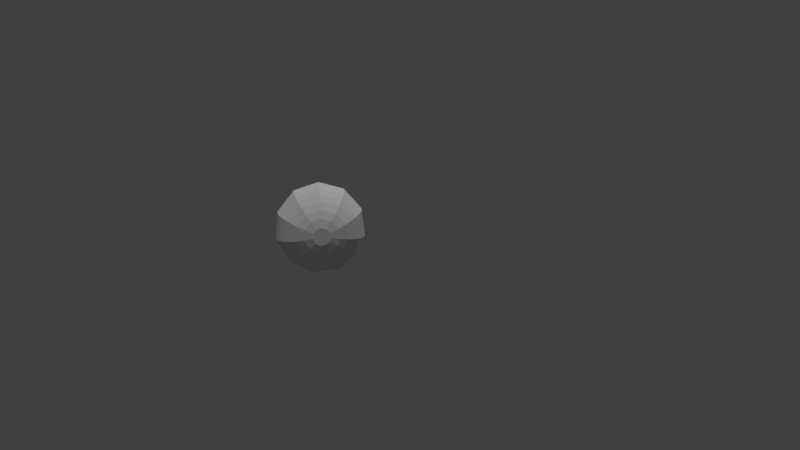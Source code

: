 # Source: Ball.blend  (saved by Blender 2.78.0; exported with 4.5.12 LTS)
import bpy
from mathutils import Matrix  # noqa: F401  (used for matrix-valued properties, if any)

bpy.ops.wm.read_factory_settings(use_empty=True)
scene = bpy.context.scene
scene.name = 'Scene'

# ---- collections
col_collection_1 = bpy.data.collections.new('Collection 1'); scene.collection.children.link(col_collection_1)

# ---- materials (node trees are filled in below, after node groups)
mat_beach_ball = bpy.data.materials.new('Beach ball')
mat_beach_ball.alpha_threshold = 0.0
mat_beach_ball.use_transparent_shadow = False
mat_beach_ball.roughness = 0.5
mat_beach_ball.line_color = (0.0, 0.0, 0.0, 1.0)

# ---- material node trees

# ---- world
world_world = bpy.data.worlds.new('World'); scene.world = world_world
world_world.color = (0.05088, 0.05088, 0.05088)
world_world.use_sun_shadow = False
world_world.sun_shadow_jitter_overblur = 0.0
world_world.cycles.sampling_method = 'MANUAL'

# ---- cameras
cam_camera = bpy.data.cameras.new('Camera')
cam_camera.clip_end = 100.0
cam_camera.lens = 35.0
cam_camera.sensor_width = 32.0
cam_camera.sensor_height = 18.0
cam_camera.ortho_scale = 7.314
cam_camera.dof.focus_distance = 0.0
cam_camera.dof.aperture_fstop = 128.0

# ---- lights
light_sun = bpy.data.lights.new('Sun', 'SUN')
light_sun.transmission_factor = 0.0
light_sun.angle = 0.1993
light_sun.energy = 1.0
light_sun.shadow_buffer_clip_start = 0.5
light_sun.shadow_soft_size = 0.1
light_sun.shadow_cascade_max_distance = 1000.0
light_lamp = bpy.data.lights.new('Lamp', 'POINT')
light_lamp.transmission_factor = 0.0
light_lamp.cutoff_distance = 30.0
light_lamp.energy = 100.0
light_lamp.shadow_buffer_clip_start = 1.001
light_lamp.shadow_soft_size = 0.1
light_lamp.shadow_maximum_resolution = 0.006
light_lamp.use_absolute_resolution = True

# ---- meshes
me_sphere_002 = bpy.data.meshes.new('Sphere.002')
me_sphere_002.from_pydata([(-0.1802, 0.07466, 0.9808), (-0.3536, 0.1464, 0.9239), (-0.5133, 0.2126, 0.8315), (-0.6533, 0.2706, 0.7071), (-0.7682, 0.3182, 0.5556), (-0.8536, 0.3536, 0.3827), (-0.9061, 0.3753, 0.1951), (-0.9239, 0.3827, 7.55e-08), (-0.9061, 0.3753, -0.1951), (-0.8536, 0.3536, -0.3827), (-0.7682, 0.3182, -0.5556), (-0.6533, 0.2706, -0.7071), (-0.5133, 0.2126, -0.8315), (-0.3536, 0.1464, -0.9239), (-0.1802, 0.07466, -0.9808), (-0.1084, 0.1622, 0.9808), (-0.2126, 0.3182, 0.9239), (-0.3087, 0.4619, 0.8315), (-0.3928, 0.5879, 0.7071), (-0.4619, 0.6913, 0.5556), (-0.5133, 0.7682, 0.3827), (-0.5449, 0.8155, 0.1951), (-0.5556, 0.8315, 7.55e-08), (-0.5449, 0.8155, -0.1951), (-0.5133, 0.7682, -0.3827), (-0.4619, 0.6913, -0.5556), (-0.3928, 0.5879, -0.7071), (-0.3087, 0.4619, -0.8315), (-0.2126, 0.3182, -0.9239), (-0.1084, 0.1622, -0.9808), (3.266e-07, 0.1951, 0.9808), (3.192e-07, 0.3827, 0.9239), (3.117e-07, 0.5556, 0.8315), (3.192e-07, 0.7071, 0.7071), (3.341e-07, 0.8315, 0.5556), (2.745e-07, 0.9239, 0.3827), (3.937e-07, 0.9808, 0.1951), (3.788e-07, 1.0, 7.55e-08), (3.937e-07, 0.9808, -0.1951), (2.298e-07, 0.9239, -0.3827), (3.341e-07, 0.8315, -0.5556), (3.192e-07, 0.7071, -0.7071), (3.415e-07, 0.5556, -0.8315), (3.043e-07, 0.3827, -0.9239), (3.08e-07, 0.1951, -0.9808), (0.1084, 0.1622, 0.9808), (0.2126, 0.3182, 0.9239), (0.3087, 0.4619, 0.8315), (0.3928, 0.5879, 0.7071), (0.4619, 0.6913, 0.5556), (0.5133, 0.7682, 0.3827), (0.5449, 0.8155, 0.1951), (0.5556, 0.8315, 7.55e-08), (0.5449, 0.8155, -0.1951), (0.5133, 0.7682, -0.3827), (0.4619, 0.6913, -0.5556), (0.3928, 0.5879, -0.7071), (0.3087, 0.4619, -0.8315), (0.2126, 0.3182, -0.9239), (0.1084, 0.1622, -0.9808), (0.1802, 0.07466, 0.9808), (0.3536, 0.1464, 0.9239), (0.5133, 0.2126, 0.8315), (0.6533, 0.2706, 0.7071), (0.7682, 0.3182, 0.5556), (0.8536, 0.3536, 0.3827), (0.9061, 0.3753, 0.1951), (0.9239, 0.3827, 7.55e-08), (0.9061, 0.3753, -0.1951), (0.8536, 0.3536, -0.3827), (0.7682, 0.3182, -0.5556), (0.6533, 0.2706, -0.7071), (0.5133, 0.2126, -0.8315), (0.3536, 0.1464, -0.9239), (0.1802, 0.07466, -0.9808), (0.1913, -0.03806, 0.9808), (0.3753, -0.07466, 0.9239), (0.5449, -0.1084, 0.8315), (0.6935, -0.1379, 0.7071), (0.8155, -0.1622, 0.5556), (0.9061, -0.1802, 0.3827), (0.9619, -0.1913, 0.1951), (0.9808, -0.1951, 7.55e-08), (0.9619, -0.1913, -0.1951), (0.9061, -0.1802, -0.3827), (0.8155, -0.1622, -0.5556), (0.6935, -0.1379, -0.7071), (0.5449, -0.1084, -0.8315), (0.3753, -0.07466, -0.9239), (0.1913, -0.03806, -0.9808), (0.138, -0.1379, 0.9808), (0.2706, -0.2706, 0.9239), (0.3928, -0.3928, 0.8315), (0.5, -0.5, 0.7071), (0.5879, -0.5879, 0.5556), (0.6533, -0.6533, 0.3827), (0.6935, -0.6935, 0.1951), (0.7071, -0.7071, 7.55e-08), (0.6935, -0.6935, -0.1951), (0.6533, -0.6533, -0.3827), (0.5879, -0.5879, -0.5556), (0.5, -0.5, -0.7071), (0.3928, -0.3928, -0.8315), (0.2706, -0.2706, -0.9239), (0.1379, -0.1379, -0.9808), (0.03806, -0.1913, 0.9808), (0.07466, -0.3753, 0.9239), (0.1084, -0.5449, 0.8315), (0.1379, -0.6935, 0.7071), (0.1622, -0.8155, 0.5556), (0.1802, -0.9061, 0.3827), (0.1913, -0.9619, 0.1951), (0.1951, -0.9808, 7.55e-08), (0.1913, -0.9619, -0.1951), (0.1802, -0.9061, -0.3827), (0.1622, -0.8155, -0.5556), (0.1379, -0.6935, -0.7071), (0.1084, -0.5449, -0.8315), (0.07466, -0.3753, -0.9239), (0.03806, -0.1913, -0.9808), (-0.07466, -0.1802, 0.9808), (-0.1464, -0.3536, 0.9239), (-0.2126, -0.5133, 0.8315), (-0.2706, -0.6533, 0.7071), (-0.3182, -0.7682, 0.5556), (-0.3536, -0.8536, 0.3827), (-0.3753, -0.9061, 0.1951), (-0.3827, -0.9239, 7.55e-08), (-0.3753, -0.9061, -0.1951), (-0.3536, -0.8536, -0.3827), (-0.3182, -0.7682, -0.5556), (-0.2706, -0.6533, -0.7071), (-0.2126, -0.5133, -0.8315), (-0.1464, -0.3536, -0.9239), (-0.07466, -0.1802, -0.9808), (-0.1379, -0.1379, 0.9808), (-0.2706, -0.2706, 0.9239), (-0.3928, -0.3928, 0.8315), (-0.5, -0.5, 0.7071), (-0.5879, -0.5879, 0.5556), (-0.6533, -0.6533, 0.3827), (-0.6935, -0.6935, 0.1951), (-0.7071, -0.7071, 7.55e-08), (-0.6935, -0.6935, -0.1951), (-0.6533, -0.6533, -0.3827), (-0.5879, -0.5879, -0.5556), (-0.5, -0.5, -0.7071), (-0.3928, -0.3928, -0.8315), (-0.2706, -0.2706, -0.9239), (-0.1379, -0.1379, -0.9808), (-0.1913, -0.03806, 0.9808), (-0.3753, -0.07466, 0.9239), (-0.5449, -0.1084, 0.8315), (-0.6935, -0.1379, 0.7071), (-0.8155, -0.1622, 0.5556), (-0.9061, -0.1802, 0.3827), (-0.9619, -0.1913, 0.1951), (-0.9808, -0.1951, 7.55e-08), (-0.9619, -0.1913, -0.1951), (-0.9061, -0.1802, -0.3827), (-0.8155, -0.1622, -0.5556), (-0.6935, -0.1379, -0.7071), (-0.5449, -0.1084, -0.8315), (-0.3753, -0.07466, -0.9239), (-0.1913, -0.03806, -0.9808)], [], [(151, 150, 0, 1), (160, 159, 9, 10), (153, 152, 2, 3), (161, 160, 10, 11), (154, 153, 3, 4), (162, 161, 11, 12), (155, 154, 4, 5), (163, 162, 12, 13), (156, 155, 5, 6), (164, 163, 13, 14), (157, 156, 6, 7), (158, 157, 7, 8), (159, 158, 8, 9), (152, 151, 1, 2), (0, 15, 16, 1), (6, 21, 22, 7), (7, 22, 23, 8), (8, 23, 24, 9), (1, 16, 17, 2), (9, 24, 25, 10), (2, 17, 18, 3), (10, 25, 26, 11), (3, 18, 19, 4), (11, 26, 27, 12), (4, 19, 20, 5), (12, 27, 28, 13), (5, 20, 21, 6), (13, 28, 29, 14), (15, 30, 31, 16), (18, 33, 34, 19), (26, 41, 42, 27), (19, 34, 35, 20), (27, 42, 43, 28), (20, 35, 36, 21), (28, 43, 44, 29), (21, 36, 37, 22), (120, 135, 136, 121), (22, 37, 38, 23), (23, 38, 39, 24), (16, 31, 32, 17), (24, 39, 40, 25), (17, 32, 33, 18), (25, 40, 41, 26), (30, 45, 46, 31), (38, 53, 54, 39), (31, 46, 47, 32), (39, 54, 55, 40), (32, 47, 48, 33), (40, 55, 56, 41), (33, 48, 49, 34), (41, 56, 57, 42), (34, 49, 50, 35), (42, 57, 58, 43), (35, 50, 51, 36), (43, 58, 59, 44), (36, 51, 52, 37), (37, 52, 53, 38), (45, 60, 61, 46), (50, 65, 66, 51), (58, 73, 74, 59), (51, 66, 67, 52), (52, 67, 68, 53), (53, 68, 69, 54), (46, 61, 62, 47), (54, 69, 70, 55), (47, 62, 63, 48), (55, 70, 71, 56), (48, 63, 64, 49), (56, 71, 72, 57), (49, 64, 65, 50), (57, 72, 73, 58), (63, 78, 79, 64), (64, 79, 80, 65), (75, 90, 91, 76), (68, 83, 84, 69), (62, 77, 78, 63), (79, 94, 95, 80), (70, 85, 86, 71), (71, 86, 87, 72), (72, 87, 88, 73), (65, 80, 81, 66), (73, 88, 89, 74), (66, 81, 82, 67), (90, 105, 106, 91), (67, 82, 83, 68), (61, 76, 77, 62), (69, 84, 85, 70), (81, 96, 97, 82), (82, 97, 98, 83), (83, 98, 99, 84), (76, 91, 92, 77), (84, 99, 100, 85), (77, 92, 93, 78), (85, 100, 101, 86), (78, 93, 94, 79), (86, 101, 102, 87), (87, 102, 103, 88), (80, 95, 96, 81), (88, 103, 104, 89), (91, 106, 107, 92), (102, 117, 118, 103), (95, 110, 111, 96), (103, 118, 119, 104), (96, 111, 112, 97), (97, 112, 113, 98), (98, 113, 114, 99), (99, 114, 115, 100), (92, 107, 108, 93), (100, 115, 116, 101), (93, 108, 109, 94), (101, 116, 117, 102), (94, 109, 110, 95), (105, 120, 121, 106), (106, 121, 122, 107), (114, 129, 130, 115), (107, 122, 123, 108), (115, 130, 131, 116), (108, 123, 124, 109), (116, 131, 132, 117), (109, 124, 125, 110), (117, 132, 133, 118), (110, 125, 126, 111), (118, 133, 134, 119), (111, 126, 127, 112), (112, 127, 128, 113), (113, 128, 129, 114), (125, 140, 141, 126), (133, 148, 149, 134), (126, 141, 142, 127), (127, 142, 143, 128), (128, 143, 144, 129), (121, 136, 137, 122), (129, 144, 145, 130), (122, 137, 138, 123), (130, 145, 146, 131), (123, 138, 139, 124), (131, 146, 147, 132), (124, 139, 140, 125), (132, 147, 148, 133), (135, 150, 151, 136), (142, 157, 158, 143), (143, 158, 159, 144), (136, 151, 152, 137), (144, 159, 160, 145), (137, 152, 153, 138), (145, 160, 161, 146), (138, 153, 154, 139), (146, 161, 162, 147), (139, 154, 155, 140), (147, 162, 163, 148), (140, 155, 156, 141), (148, 163, 164, 149), (141, 156, 157, 142), (29, 44, 59, 74, 89, 104, 119, 134, 149, 164, 14), (30, 15, 0, 150, 135, 120, 105, 90, 75, 60, 45), (60, 75, 76, 61)])
_uv = me_sphere_002.uv_layers.new(name='UVMap')
_uv.uv.foreach_set('vector', [0.1039, 0.2139, 0.1443, 0.2347, 0.1426, 0.2703, 0.1007, 0.2837, 0.3903, 0.6542, 0.4318, 0.6458, 0.4318, 0.8146, 0.3903, 0.8062, 0.03384, 0.1775, 0.06656, 0.1946, 0.06194, 0.2959, 0.02795, 0.3065, 0.3531, 0.6656, 0.3903, 0.6542, 0.3903, 0.8062, 0.3531, 0.7948, 0.6443, 0.6542, 0.6763, 0.6656, 0.6763, 0.7948, 0.6443, 0.8062, 0.9256, 0.08679, 0.9476, 0.04946, 1.0, 0.1569, 0.9667, 0.1712, 0.6067, 0.6458, 0.6443, 0.6542, 0.6443, 0.8062, 0.6067, 0.8146, 0.9005, 0.1292, 0.9256, 0.08679, 0.9667, 0.1712, 0.9288, 0.1874, 0.565, 0.6406, 0.6067, 0.6458, 0.6067, 0.8146, 0.565, 0.8198, 0.8731, 0.1751, 0.9005, 0.1292, 0.9288, 0.1874, 0.8876, 0.2047, 0.5208, 0.6388, 0.565, 0.6406, 0.565, 0.8198, 0.5208, 0.8216, 0.4758, 0.6406, 0.5208, 0.6388, 0.5208, 0.8216, 0.4758, 0.8198, 0.4318, 0.6458, 0.4758, 0.6406, 0.4758, 0.8198, 0.4318, 0.8146, 0.06656, 0.1946, 0.1039, 0.2139, 0.1007, 0.2837, 0.06194, 0.2959, 0.1426, 0.2703, 0.1557, 0.3011, 0.1263, 0.3442, 0.1007, 0.2837, 0.565, 0.8198, 0.5581, 0.9689, 0.5138, 0.9736, 0.5208, 0.8216, 0.5208, 0.8216, 0.5138, 0.9736, 0.4689, 0.9689, 0.4758, 0.8198, 0.4758, 0.8198, 0.4689, 0.9689, 0.4253, 0.9551, 0.4318, 0.8146, 0.1007, 0.2837, 0.1263, 0.3442, 0.09915, 0.3837, 0.06194, 0.2959, 0.4318, 0.8146, 0.4253, 0.9551, 0.3845, 0.9326, 0.3903, 0.8062, 0.06194, 0.2959, 0.09915, 0.3837, 0.07531, 0.4182, 0.02795, 0.3065, 0.3903, 0.8062, 0.3845, 0.9326, 0.3481, 0.9023, 0.3531, 0.7948, 0.02795, 0.3065, 0.07531, 0.4182, 0.05569, 0.4464, 0.0, 0.315, 1.0, 0.1569, 1.0, 0.2862, 0.9667, 0.2728, 0.9667, 0.1712, 0.6443, 0.8062, 0.6384, 0.9326, 0.6002, 0.9551, 0.6067, 0.8146, 0.9667, 0.1712, 0.9667, 0.2728, 0.9288, 0.2573, 0.9288, 0.1874, 0.6067, 0.8146, 0.6002, 0.9551, 0.5581, 0.9689, 0.565, 0.8198, 0.9288, 0.1874, 0.9288, 0.2573, 0.8876, 0.2404, 0.8876, 0.2047, 0.1557, 0.3011, 0.1791, 0.3168, 0.1721, 0.3749, 0.1263, 0.3442, 0.07531, 0.4182, 0.16, 0.475, 0.1552, 0.5132, 0.05569, 0.4464, 1.0, 0.2862, 0.9476, 0.3937, 0.9256, 0.3572, 0.9667, 0.2728, 0.03788, 0.959, 0.03204, 0.8326, 0.06962, 0.841, 0.07611, 0.9815, 0.9667, 0.2728, 0.9256, 0.3572, 0.9005, 0.3155, 0.9288, 0.2573, 0.07611, 0.9815, 0.06962, 0.841, 0.1113, 0.8462, 0.1182, 0.9953, 0.9288, 0.2573, 0.9005, 0.3155, 0.8731, 0.27, 0.8876, 0.2404, 0.1182, 0.9953, 0.1113, 0.8462, 0.1555, 0.848, 0.1625, 1.0, 0.1759, 0.1964, 0.16, 0.2064, 0.1348, 0.1583, 0.166, 0.1387, 0.1625, 1.0, 0.1555, 0.848, 0.2005, 0.8462, 0.2074, 0.9953, 0.2074, 0.9953, 0.2005, 0.8462, 0.2445, 0.841, 0.251, 0.9815, 0.1263, 0.3442, 0.1721, 0.3749, 0.1657, 0.4284, 0.09915, 0.3837, 0.251, 0.9815, 0.2445, 0.841, 0.286, 0.8326, 0.2918, 0.959, 0.09915, 0.3837, 0.1657, 0.4284, 0.16, 0.475, 0.07531, 0.4182, 0.2918, 0.959, 0.286, 0.8326, 0.3232, 0.8212, 0.3282, 0.9287, 0.1791, 0.3168, 0.2048, 0.3121, 0.2227, 0.3656, 0.1721, 0.3749, 0.2005, 0.8462, 0.2005, 0.667, 0.2445, 0.6722, 0.2445, 0.841, 0.1721, 0.3749, 0.2227, 0.3656, 0.239, 0.4148, 0.1657, 0.4284, 0.2445, 0.841, 0.2445, 0.6722, 0.286, 0.6806, 0.286, 0.8326, 0.1657, 0.4284, 0.239, 0.4148, 0.2534, 0.4578, 0.16, 0.475, 0.286, 0.8326, 0.286, 0.6806, 0.3232, 0.692, 0.3232, 0.8212, 2.737e-08, 0.8212, 0.0, 0.692, 0.03204, 0.6806, 0.03204, 0.8326, 0.9476, 0.3937, 0.8606, 0.4431, 0.8572, 0.3961, 0.9256, 0.3572, 0.03204, 0.8326, 0.03204, 0.6806, 0.06962, 0.6722, 0.06962, 0.841, 0.9256, 0.3572, 0.8572, 0.3961, 0.8533, 0.3423, 0.9005, 0.3155, 0.06962, 0.841, 0.06962, 0.6722, 0.1113, 0.667, 0.1113, 0.8462, 0.9005, 0.3155, 0.8533, 0.3423, 0.8491, 0.2837, 0.8731, 0.27, 0.1113, 0.8462, 0.1113, 0.667, 0.1555, 0.6652, 0.1555, 0.848, 0.1555, 0.848, 0.1555, 0.6652, 0.2005, 0.667, 0.2005, 0.8462, 0.2048, 0.3121, 0.2243, 0.2885, 0.2609, 0.3193, 0.2227, 0.3656, 0.06962, 0.6722, 0.07611, 0.5317, 0.1182, 0.5179, 0.1113, 0.667, 0.8533, 0.3423, 0.8033, 0.3286, 0.8236, 0.2767, 0.8491, 0.2837, 0.1113, 0.667, 0.1182, 0.5179, 0.1625, 0.5132, 0.1555, 0.6652, 0.1555, 0.6652, 0.1625, 0.5132, 0.2074, 0.5179, 0.2005, 0.667, 0.2005, 0.667, 0.2074, 0.5179, 0.251, 0.5317, 0.2445, 0.6722, 0.2227, 0.3656, 0.2609, 0.3193, 0.2946, 0.3476, 0.239, 0.4148, 0.2445, 0.6722, 0.251, 0.5317, 0.2918, 0.5542, 0.286, 0.6806, 0.239, 0.4148, 0.2946, 0.3476, 0.324, 0.3723, 0.2534, 0.4578, 0.286, 0.6806, 0.2918, 0.5542, 0.3282, 0.5845, 0.3232, 0.692, 0.2534, 0.4578, 0.324, 0.3723, 0.3481, 0.3923, 0.265, 0.4929, 0.8606, 0.4431, 0.7681, 0.4179, 0.7846, 0.3763, 0.8572, 0.3961, 0.03204, 0.6806, 0.03788, 0.5542, 0.07611, 0.5317, 0.06962, 0.6722, 0.8572, 0.3961, 0.7846, 0.3763, 0.8033, 0.3286, 0.8533, 0.3423, 0.3481, 0.4155, 0.3531, 0.308, 0.3903, 0.3194, 0.3845, 0.4458, 0.3845, 0.4458, 0.3903, 0.3194, 0.4318, 0.3278, 0.4253, 0.4683, 0.231, 0.254, 0.2225, 0.2202, 0.2574, 0.1855, 0.274, 0.2517, 0.5581, 0.4821, 0.565, 0.333, 0.6067, 0.3278, 0.6002, 0.4683, 0.2946, 0.3476, 0.3135, 0.2494, 0.3481, 0.2473, 0.324, 0.3723, 0.3903, 0.3194, 0.3903, 0.1674, 0.4318, 0.159, 0.4318, 0.3278, 0.7546, 0.4519, 0.6763, 0.3444, 0.7015, 0.3265, 0.7681, 0.4179, 0.7681, 0.4179, 0.7015, 0.3265, 0.7322, 0.3045, 0.7846, 0.3763, 0.7846, 0.3763, 0.7322, 0.3045, 0.7672, 0.2791, 0.8033, 0.3286, 0.4253, 0.4683, 0.4318, 0.3278, 0.4758, 0.333, 0.4689, 0.4821, 0.8033, 0.3286, 0.7672, 0.2791, 0.8052, 0.2515, 0.8236, 0.2767, 0.4689, 0.4821, 0.4758, 0.333, 0.5208, 0.3348, 0.5138, 0.4868, 0.2225, 0.2202, 0.2019, 0.1986, 0.2169, 0.1431, 0.2574, 0.1855, 0.5138, 0.4868, 0.5208, 0.3348, 0.565, 0.333, 0.5581, 0.4821, 0.2609, 0.3193, 0.274, 0.2517, 0.3135, 0.2494, 0.2946, 0.3476, 0.6002, 0.4683, 0.6067, 0.3278, 0.6443, 0.3194, 0.6384, 0.4458, 0.4758, 0.333, 0.4758, 0.1538, 0.5208, 0.152, 0.5208, 0.3348, 0.5208, 0.3348, 0.5208, 0.152, 0.565, 0.1538, 0.565, 0.333, 0.565, 0.333, 0.565, 0.1538, 0.6067, 0.159, 0.6067, 0.3278, 0.274, 0.2517, 0.2574, 0.1855, 0.2895, 0.1534, 0.3135, 0.2494, 0.6067, 0.3278, 0.6067, 0.159, 0.6443, 0.1674, 0.6443, 0.3194, 0.3135, 0.2494, 0.2895, 0.1534, 0.3176, 0.125, 0.3481, 0.2473, 0.6443, 0.3194, 0.6443, 0.1674, 0.6763, 0.1788, 0.6763, 0.308, 0.3531, 0.308, 0.3531, 0.1788, 0.3903, 0.1674, 0.3903, 0.3194, 0.7015, 0.3265, 0.6831, 0.1997, 0.7178, 0.2049, 0.7322, 0.3045, 0.7322, 0.3045, 0.7178, 0.2049, 0.7573, 0.2105, 0.7672, 0.2791, 0.4318, 0.3278, 0.4318, 0.159, 0.4758, 0.1538, 0.4758, 0.333, 0.7672, 0.2791, 0.7573, 0.2105, 0.8002, 0.2165, 0.8052, 0.2515, 0.2574, 0.1855, 0.2169, 0.1431, 0.2306, 0.09179, 0.2895, 0.1534, 0.7178, 0.2049, 0.7461, 0.111, 0.7768, 0.1459, 0.7573, 0.2105, 0.4318, 0.159, 0.4253, 0.01853, 0.4689, 0.004677, 0.4758, 0.1538, 0.7573, 0.2105, 0.7768, 0.1459, 0.8101, 0.1836, 0.8002, 0.2165, 0.4758, 0.1538, 0.4689, 0.004677, 0.5138, 0.0, 0.5208, 0.152, 0.5208, 0.152, 0.5138, 0.0, 0.5581, 0.004677, 0.565, 0.1538, 0.6763, 0.6945, 0.7784, 0.6706, 0.7823, 0.732, 0.6862, 0.7545, 0.6862, 0.7545, 0.7823, 0.732, 0.7893, 0.7915, 0.7028, 0.8118, 0.2895, 0.1534, 0.2306, 0.09179, 0.2427, 0.04667, 0.3176, 0.125, 0.7028, 0.8118, 0.7893, 0.7915, 0.7992, 0.8469, 0.7256, 0.8641, 0.3531, 0.1788, 0.3481, 0.07129, 0.3845, 0.04102, 0.3903, 0.1674, 0.6831, 0.1997, 0.7192, 0.08033, 0.7461, 0.111, 0.7178, 0.2049, 0.3903, 0.1674, 0.3845, 0.04102, 0.4253, 0.01853, 0.4318, 0.159, 0.2019, 0.1986, 0.1759, 0.1964, 0.166, 0.1387, 0.2169, 0.1431, 0.2169, 0.1431, 0.166, 0.1387, 0.1567, 0.08545, 0.2306, 0.09179, 0.7823, 0.732, 0.905, 0.732, 0.8997, 0.7915, 0.7893, 0.7915, 0.2306, 0.09179, 0.1567, 0.08545, 0.1486, 0.03861, 0.2427, 0.04667, 0.7893, 0.7915, 0.8997, 0.7915, 0.8931, 0.8469, 0.7992, 0.8469, 0.2427, 0.04667, 0.1486, 0.03861, 0.1419, 0.0, 0.2525, 0.009484, 0.7992, 0.8469, 0.8931, 0.8469, 0.8852, 0.8958, 0.8115, 0.8958, 0.7947, 0.4519, 0.9051, 0.4519, 0.9087, 0.4981, 0.786, 0.4981, 0.7461, 0.111, 0.8077, 0.05462, 0.8192, 0.107, 0.7768, 0.1459, 0.786, 0.4981, 0.9087, 0.4981, 0.9105, 0.5513, 0.7803, 0.5513, 0.7768, 0.1459, 0.8192, 0.107, 0.8317, 0.1638, 0.8101, 0.1836, 0.7803, 0.5513, 0.9105, 0.5513, 0.9105, 0.6095, 0.7777, 0.6095, 0.7777, 0.6095, 0.9105, 0.6095, 0.9086, 0.6706, 0.7784, 0.6706, 0.7784, 0.6706, 0.9086, 0.6706, 0.905, 0.732, 0.7823, 0.732, 0.9087, 0.4981, 0.9847, 0.5109, 0.9912, 0.5649, 0.9105, 0.5513, 0.8192, 0.107, 0.8533, 0.1024, 0.8491, 0.1614, 0.8317, 0.1638, 0.9105, 0.5513, 0.9912, 0.5649, 0.9927, 0.6234, 0.9105, 0.6095, 0.9105, 0.6095, 0.9927, 0.6234, 0.9893, 0.6842, 0.9086, 0.6706, 0.9086, 0.6706, 0.9893, 0.6842, 0.981, 0.7449, 0.905, 0.732, 0.166, 0.1387, 0.1348, 0.1583, 0.1115, 0.1138, 0.1567, 0.08545, 0.905, 0.732, 0.981, 0.7449, 0.9682, 0.8031, 0.8997, 0.7915, 0.1567, 0.08545, 0.1115, 0.1138, 0.09098, 0.0747, 0.1486, 0.03861, 0.8997, 0.7915, 0.9682, 0.8031, 0.9513, 0.8567, 0.8931, 0.8469, 0.1486, 0.03861, 0.09098, 0.0747, 0.07412, 0.04244, 0.1419, 0.0, 0.7975, 0.008516, 0.8606, 0.0, 0.8572, 0.04793, 0.8077, 0.05462, 0.9051, 0.4519, 0.9735, 0.4634, 0.9847, 0.5109, 0.9087, 0.4981, 0.8077, 0.05462, 0.8572, 0.04793, 0.8533, 0.1024, 0.8192, 0.107, 0.16, 0.2064, 0.1443, 0.2347, 0.1039, 0.2139, 0.1348, 0.1583, 0.5138, 0.4868, 0.5208, 0.6388, 0.4758, 0.6406, 0.4689, 0.4915, 0.4689, 0.4915, 0.4758, 0.6406, 0.4318, 0.6458, 0.4253, 0.5053, 0.1348, 0.1583, 0.1039, 0.2139, 0.06656, 0.1946, 0.1115, 0.1138, 0.4253, 0.5053, 0.4318, 0.6458, 0.3903, 0.6542, 0.3845, 0.5278, 0.1115, 0.1138, 0.06656, 0.1946, 0.03384, 0.1775, 0.09098, 0.0747, 0.3845, 0.5278, 0.3903, 0.6542, 0.3531, 0.6656, 0.3481, 0.5581, 0.09098, 0.0747, 0.03384, 0.1775, 0.00692, 0.1633, 0.07412, 0.04244, 0.8606, 0.0, 0.9476, 0.04946, 0.9256, 0.08679, 0.8572, 0.04793, 0.6384, 0.5278, 0.6443, 0.6542, 0.6067, 0.6458, 0.6002, 0.5053, 0.8572, 0.04793, 0.9256, 0.08679, 0.9005, 0.1292, 0.8533, 0.1024, 0.6002, 0.5053, 0.6067, 0.6458, 0.565, 0.6406, 0.5581, 0.4915, 0.8533, 0.1024, 0.9005, 0.1292, 0.8731, 0.1751, 0.8491, 0.1614, 0.5581, 0.4915, 0.565, 0.6406, 0.5208, 0.6388, 0.5138, 0.4868, 0.8876, 0.2404, 0.8731, 0.27, 0.8491, 0.2837, 0.8236, 0.2767, 0.8052, 0.2515, 0.8002, 0.2165, 0.8101, 0.1836, 0.8317, 0.1638, 0.8491, 0.1614, 0.8731, 0.1751, 0.8876, 0.2047, 0.1791, 0.3168, 0.1557, 0.3011, 0.1426, 0.2703, 0.1443, 0.2347, 0.16, 0.2064, 0.1759, 0.1964, 0.2019, 0.1986, 0.2225, 0.2202, 0.231, 0.254, 0.2243, 0.2885, 0.2048, 0.3121, 0.2243, 0.2885, 0.231, 0.254, 0.274, 0.2517, 0.2609, 0.3193])
_ca = me_sphere_002.color_attributes.new('Col', 'BYTE_COLOR', 'CORNER')
_ca.data.foreach_set('color', [0.01033, 0.006995, 1.0, 1.0, 0.01033, 0.006995, 1.0, 1.0, 0.01033, 0.006995, 1.0, 1.0, 0.01033, 0.006995, 1.0, 1.0, 0.01033, 0.006995, 1.0, 1.0, 0.01033, 0.006995, 1.0, 1.0, 0.01033, 0.006995, 1.0, 1.0, 0.01033, 0.006995, 1.0, 1.0, 0.01033, 0.006995, 1.0, 1.0, 0.01033, 0.006995, 1.0, 1.0, 0.01033, 0.006995, 1.0, 1.0, 0.01033, 0.006995, 1.0, 1.0, 0.01033, 0.006995, 1.0, 1.0, 0.01033, 0.006995, 1.0, 1.0, 0.01033, 0.006995, 1.0, 1.0, 0.01033, 0.006995, 1.0, 1.0, 0.01033, 0.006995, 1.0, 1.0, 0.01033, 0.006995, 1.0, 1.0, 0.01033, 0.006995, 1.0, 1.0, 0.01033, 0.006995, 1.0, 1.0, 0.01033, 0.006995, 1.0, 1.0, 0.01033, 0.006995, 1.0, 1.0, 0.01033, 0.006995, 1.0, 1.0, 0.01033, 0.006995, 1.0, 1.0, 0.01033, 0.006995, 1.0, 1.0, 0.01033, 0.006995, 1.0, 1.0, 0.01033, 0.006995, 1.0, 1.0, 0.01033, 0.006995, 1.0, 1.0, 0.01033, 0.006995, 1.0, 1.0, 0.01033, 0.006995, 1.0, 1.0, 0.01033, 0.006995, 1.0, 1.0, 0.01033, 0.006995, 1.0, 1.0, 0.01033, 0.006995, 1.0, 1.0, 0.01033, 0.006995, 1.0, 1.0, 0.01033, 0.006995, 1.0, 1.0, 0.01033, 0.006995, 1.0, 1.0, 0.01033, 0.006995, 1.0, 1.0, 0.01033, 0.006995, 1.0, 1.0, 0.01033, 0.006995, 1.0, 1.0, 0.01033, 0.006995, 1.0, 1.0, 0.01033, 0.006995, 1.0, 1.0, 0.01033, 0.006995, 1.0, 1.0, 0.01033, 0.006995, 1.0, 1.0, 0.01033, 0.006995, 1.0, 1.0, 0.01033, 0.006995, 1.0, 1.0, 0.01033, 0.006995, 1.0, 1.0, 0.01033, 0.006995, 1.0, 1.0, 0.01033, 0.006995, 1.0, 1.0, 0.01033, 0.006995, 1.0, 1.0, 0.01033, 0.006995, 1.0, 1.0, 0.01033, 0.006995, 1.0, 1.0, 0.01033, 0.006995, 1.0, 1.0, 0.01033, 0.006995, 1.0, 1.0, 0.01033, 0.006995, 1.0, 1.0, 0.01033, 0.006995, 1.0, 1.0, 0.01033, 0.006995, 1.0, 1.0, 0.01033, 0.006995, 1.0, 1.0, 0.01033, 0.006995, 1.0, 1.0, 0.01033, 0.006995, 1.0, 1.0, 0.01033, 0.006995, 1.0, 1.0, 0.01033, 0.006995, 1.0, 1.0, 0.01033, 0.006995, 1.0, 1.0, 0.01033, 0.006995, 1.0, 1.0, 0.01033, 0.006995, 1.0, 1.0, 0.01033, 0.006995, 1.0, 1.0, 0.01033, 0.006995, 1.0, 1.0, 0.01033, 0.006995, 1.0, 1.0, 0.01033, 0.006995, 1.0, 1.0, 0.01033, 0.006995, 1.0, 1.0, 0.01033, 0.006995, 1.0, 1.0, 0.01033, 0.006995, 1.0, 1.0, 0.01033, 0.006995, 1.0, 1.0, 0.01033, 0.006995, 1.0, 1.0, 0.01033, 0.006995, 1.0, 1.0, 0.01033, 0.006995, 1.0, 1.0, 0.01033, 0.006995, 1.0, 1.0, 0.01033, 0.006995, 1.0, 1.0, 0.01033, 0.006995, 1.0, 1.0, 0.01033, 0.006995, 1.0, 1.0, 0.01033, 0.006995, 1.0, 1.0, 0.01033, 0.006995, 1.0, 1.0, 0.01033, 0.006995, 1.0, 1.0, 0.01033, 0.006995, 1.0, 1.0, 0.01033, 0.006995, 1.0, 1.0, 0.01033, 0.006995, 1.0, 1.0, 0.01033, 0.006995, 1.0, 1.0, 0.01033, 0.006995, 1.0, 1.0, 0.01033, 0.006995, 1.0, 1.0, 0.01033, 0.006995, 1.0, 1.0, 0.01033, 0.006995, 1.0, 1.0, 0.01033, 0.006995, 1.0, 1.0, 0.01033, 0.006995, 1.0, 1.0, 0.01033, 0.006995, 1.0, 1.0, 0.01033, 0.006995, 1.0, 1.0, 0.01033, 0.006995, 1.0, 1.0, 0.01033, 0.006995, 1.0, 1.0, 0.01033, 0.006995, 1.0, 1.0, 0.01033, 0.006995, 1.0, 1.0, 0.01033, 0.006995, 1.0, 1.0, 0.01033, 0.006995, 1.0, 1.0, 0.01033, 0.006995, 1.0, 1.0, 0.01033, 0.006995, 1.0, 1.0, 0.01033, 0.006995, 1.0, 1.0, 0.01033, 0.006995, 1.0, 1.0, 0.01033, 0.006995, 1.0, 1.0, 0.01033, 0.006995, 1.0, 1.0, 0.01033, 0.006995, 1.0, 1.0, 0.01033, 0.006995, 1.0, 1.0, 0.01033, 0.006995, 1.0, 1.0, 0.01033, 0.006995, 1.0, 1.0, 0.01033, 0.006995, 1.0, 1.0, 0.01033, 0.006995, 1.0, 1.0, 0.01033, 0.006995, 1.0, 1.0, 0.01033, 0.006995, 1.0, 1.0, 0.01033, 0.006995, 1.0, 1.0, 0.01033, 0.006995, 1.0, 1.0, 0.01033, 0.006995, 1.0, 1.0, 0.01033, 0.006995, 1.0, 1.0, 0.01033, 0.006995, 1.0, 1.0, 0.01033, 0.006995, 1.0, 1.0, 0.01033, 0.006995, 1.0, 1.0, 0.01033, 0.006995, 1.0, 1.0, 0.01033, 0.006995, 1.0, 1.0, 0.01033, 0.006995, 1.0, 1.0, 0.01033, 0.006995, 1.0, 1.0, 0.01033, 0.006995, 1.0, 1.0, 0.01033, 0.006995, 1.0, 1.0, 0.01033, 0.006995, 1.0, 1.0, 0.01033, 0.006995, 1.0, 1.0, 0.01033, 0.006995, 1.0, 1.0, 0.01033, 0.006995, 1.0, 1.0, 0.01033, 0.006995, 1.0, 1.0, 0.01033, 0.006995, 1.0, 1.0, 0.01033, 0.006995, 1.0, 1.0, 0.01033, 0.006995, 1.0, 1.0, 0.01033, 0.006995, 1.0, 1.0, 0.01033, 0.006995, 1.0, 1.0, 0.01033, 0.006995, 1.0, 1.0, 0.01033, 0.006995, 1.0, 1.0, 0.01033, 0.006995, 1.0, 1.0, 0.01033, 0.006995, 1.0, 1.0, 0.01033, 0.006995, 1.0, 1.0, 0.01033, 0.006995, 1.0, 1.0, 0.01033, 0.006995, 1.0, 1.0, 1.0, 0.8879, 0.0, 1.0, 1.0, 0.8879, 0.0, 1.0, 1.0, 0.8879, 0.0, 1.0, 1.0, 0.8879, 0.0, 1.0, 0.01033, 0.006995, 1.0, 1.0, 0.01033, 0.006995, 1.0, 1.0, 0.01033, 0.006995, 1.0, 1.0, 0.01033, 0.006995, 1.0, 1.0, 0.01033, 0.006995, 1.0, 1.0, 0.01033, 0.006995, 1.0, 1.0, 0.01033, 0.006995, 1.0, 1.0, 0.01033, 0.006995, 1.0, 1.0, 0.01033, 0.006995, 1.0, 1.0, 0.01033, 0.006995, 1.0, 1.0, 0.01033, 0.006995, 1.0, 1.0, 0.01033, 0.006995, 1.0, 1.0, 0.01033, 0.006995, 1.0, 1.0, 0.01033, 0.006995, 1.0, 1.0, 0.01033, 0.006995, 1.0, 1.0, 0.01033, 0.006995, 1.0, 1.0, 0.01033, 0.006995, 1.0, 1.0, 0.01033, 0.006995, 1.0, 1.0, 0.01033, 0.006995, 1.0, 1.0, 0.01033, 0.006995, 1.0, 1.0, 0.01033, 0.006995, 1.0, 1.0, 0.01033, 0.006995, 1.0, 1.0, 0.01033, 0.006995, 1.0, 1.0, 0.01033, 0.006995, 1.0, 1.0, 0.01033, 0.006995, 1.0, 1.0, 0.01033, 0.006995, 1.0, 1.0, 0.01033, 0.006995, 1.0, 1.0, 0.01033, 0.006995, 1.0, 1.0, 0.01033, 0.006995, 1.0, 1.0, 0.01033, 0.006995, 1.0, 1.0, 0.01033, 0.006995, 1.0, 1.0, 0.01033, 0.006995, 1.0, 1.0, 0.01033, 0.006995, 1.0, 1.0, 0.01033, 0.006995, 1.0, 1.0, 0.01033, 0.006995, 1.0, 1.0, 0.01033, 0.006995, 1.0, 1.0, 0.01033, 0.006995, 1.0, 1.0, 0.01033, 0.006995, 1.0, 1.0, 0.01033, 0.006995, 1.0, 1.0, 0.01033, 0.006995, 1.0, 1.0, 0.01033, 0.006995, 1.0, 1.0, 0.01033, 0.006995, 1.0, 1.0, 0.01033, 0.006995, 1.0, 1.0, 0.01033, 0.006995, 1.0, 1.0, 0.01033, 0.006995, 1.0, 1.0, 0.01033, 0.006995, 1.0, 1.0, 0.01033, 0.006995, 1.0, 1.0, 0.01033, 0.006995, 1.0, 1.0, 0.01033, 0.006995, 1.0, 1.0, 0.01033, 0.006995, 1.0, 1.0, 0.01033, 0.006995, 1.0, 1.0, 0.01033, 0.006995, 1.0, 1.0, 0.01033, 0.006995, 1.0, 1.0, 0.01033, 0.006995, 1.0, 1.0, 0.01033, 0.006995, 1.0, 1.0, 0.01033, 0.006995, 1.0, 1.0, 0.01033, 0.006995, 1.0, 1.0, 0.01033, 0.006995, 1.0, 1.0, 0.01033, 0.006995, 1.0, 1.0, 0.01033, 0.006995, 1.0, 1.0, 0.01033, 0.006995, 1.0, 1.0, 0.01033, 0.006995, 1.0, 1.0, 0.01033, 0.006995, 1.0, 1.0, 0.01033, 0.006995, 1.0, 1.0, 0.01033, 0.006995, 1.0, 1.0, 0.01033, 0.006995, 1.0, 1.0, 0.01033, 0.006995, 1.0, 1.0, 0.01033, 0.006995, 1.0, 1.0, 0.01033, 0.006995, 1.0, 1.0, 0.01033, 0.006995, 1.0, 1.0, 0.01033, 0.006995, 1.0, 1.0, 0.01033, 0.006995, 1.0, 1.0, 0.01033, 0.006995, 1.0, 1.0, 0.01033, 0.006995, 1.0, 1.0, 0.01033, 0.006995, 1.0, 1.0, 0.01033, 0.006995, 1.0, 1.0, 0.01033, 0.006995, 1.0, 1.0, 0.01033, 0.006995, 1.0, 1.0, 0.01033, 0.006995, 1.0, 1.0, 0.01033, 0.006995, 1.0, 1.0, 1.0, 0.006995, 0.008568, 1.0, 1.0, 0.006995, 0.008568, 1.0, 1.0, 0.006995, 0.008568, 1.0, 1.0, 0.006995, 0.008568, 1.0, 1.0, 0.006995, 0.008568, 1.0, 1.0, 0.006995, 0.008568, 1.0, 1.0, 0.006995, 0.008568, 1.0, 1.0, 0.006995, 0.008568, 1.0, 1.0, 0.006995, 0.008568, 1.0, 1.0, 0.006995, 0.008568, 1.0, 1.0, 0.006995, 0.008568, 1.0, 1.0, 0.006995, 0.008568, 1.0, 1.0, 0.006995, 0.008568, 1.0, 1.0, 0.006995, 0.008568, 1.0, 1.0, 0.006995, 0.008568, 1.0, 1.0, 0.006995, 0.008568, 1.0, 1.0, 0.006995, 0.008568, 1.0, 1.0, 0.006995, 0.008568, 1.0, 1.0, 0.006995, 0.008568, 1.0, 1.0, 0.006995, 0.008568, 1.0, 1.0, 0.006995, 0.008568, 1.0, 1.0, 0.006995, 0.008568, 1.0, 1.0, 0.006995, 0.008568, 1.0, 1.0, 0.006995, 0.008568, 1.0, 1.0, 0.006995, 0.008568, 1.0, 1.0, 0.006995, 0.008568, 1.0, 1.0, 0.006995, 0.008568, 1.0, 1.0, 0.006995, 0.008568, 1.0, 1.0, 0.006995, 0.008568, 1.0, 1.0, 0.006995, 0.008568, 1.0, 1.0, 0.006995, 0.008568, 1.0, 1.0, 0.006995, 0.008568, 1.0, 1.0, 0.006995, 0.008568, 1.0, 1.0, 0.006995, 0.008568, 1.0, 1.0, 0.006995, 0.008568, 1.0, 1.0, 0.006995, 0.008568, 1.0, 1.0, 0.006995, 0.008568, 1.0, 1.0, 0.006995, 0.008568, 1.0, 1.0, 0.006995, 0.008568, 1.0, 1.0, 0.006995, 0.008568, 1.0, 1.0, 0.006995, 0.008568, 1.0, 1.0, 0.006995, 0.008568, 1.0, 1.0, 0.006995, 0.008568, 1.0, 1.0, 0.006995, 0.008568, 1.0, 1.0, 0.006995, 0.008568, 1.0, 1.0, 0.006995, 0.008568, 1.0, 1.0, 0.006995, 0.008568, 1.0, 1.0, 0.006995, 0.008568, 1.0, 1.0, 0.006995, 0.008568, 1.0, 1.0, 0.006995, 0.008568, 1.0, 1.0, 0.006995, 0.008568, 1.0, 1.0, 0.006995, 0.008568, 1.0, 1.0, 0.006995, 0.008568, 1.0, 1.0, 0.006995, 0.008568, 1.0, 1.0, 0.006995, 0.008568, 1.0, 1.0, 0.006995, 0.008568, 1.0, 1.0, 0.006995, 0.008568, 1.0, 1.0, 0.006995, 0.008568, 1.0, 1.0, 0.006995, 0.008568, 1.0, 1.0, 0.006995, 0.008568, 1.0, 1.0, 0.006995, 0.008568, 1.0, 1.0, 0.006995, 0.008568, 1.0, 1.0, 0.006995, 0.008568, 1.0, 1.0, 0.006995, 0.008568, 1.0, 1.0, 0.006995, 0.008568, 1.0, 1.0, 0.006995, 0.008568, 1.0, 1.0, 0.006995, 0.008568, 1.0, 1.0, 0.006995, 0.008568, 1.0, 1.0, 0.006995, 0.008568, 1.0, 1.0, 0.006995, 0.008568, 1.0, 1.0, 0.006995, 0.008568, 1.0, 1.0, 0.006995, 0.008568, 1.0, 1.0, 0.006995, 0.008568, 1.0, 1.0, 0.006995, 0.008568, 1.0, 1.0, 0.006995, 0.008568, 1.0, 1.0, 0.006995, 0.008568, 1.0, 1.0, 0.006995, 0.008568, 1.0, 1.0, 0.006995, 0.008568, 1.0, 1.0, 0.006995, 0.008568, 1.0, 1.0, 0.006995, 0.008568, 1.0, 1.0, 0.006995, 0.008568, 1.0, 1.0, 0.006995, 0.008568, 1.0, 1.0, 0.006995, 0.008568, 1.0, 1.0, 0.006995, 0.008568, 1.0, 1.0, 0.006995, 0.008568, 1.0, 1.0, 0.006995, 0.008568, 1.0, 1.0, 0.006995, 0.008568, 1.0, 1.0, 0.006995, 0.008568, 1.0, 1.0, 0.006995, 0.008568, 1.0, 1.0, 0.006995, 0.008568, 1.0, 1.0, 0.006995, 0.008568, 1.0, 1.0, 0.006995, 0.008568, 1.0, 1.0, 0.006995, 0.008568, 1.0, 1.0, 0.006995, 0.008568, 1.0, 1.0, 0.006995, 0.008568, 1.0, 1.0, 0.006995, 0.008568, 1.0, 1.0, 0.006995, 0.008568, 1.0, 1.0, 0.006995, 0.008568, 1.0, 1.0, 0.006995, 0.008568, 1.0, 1.0, 0.006995, 0.008568, 1.0, 1.0, 0.006995, 0.008568, 1.0, 1.0, 0.006995, 0.008568, 1.0, 1.0, 0.006995, 0.008568, 1.0, 1.0, 0.006995, 0.008568, 1.0, 1.0, 0.8879, 0.0, 1.0, 1.0, 0.8879, 0.0, 1.0, 1.0, 0.8879, 0.0, 1.0, 1.0, 0.8879, 0.0, 1.0, 1.0, 0.006995, 0.008568, 1.0, 1.0, 0.006995, 0.008568, 1.0, 1.0, 0.006995, 0.008568, 1.0, 1.0, 0.006995, 0.008568, 1.0, 1.0, 0.006995, 0.008568, 1.0, 1.0, 0.006995, 0.008568, 1.0, 1.0, 0.006995, 0.008568, 1.0, 1.0, 0.006995, 0.008568, 1.0, 1.0, 0.006995, 0.008568, 1.0, 1.0, 0.006995, 0.008568, 1.0, 1.0, 0.006995, 0.008568, 1.0, 1.0, 0.006995, 0.008568, 1.0, 1.0, 0.006995, 0.008568, 1.0, 1.0, 0.006995, 0.008568, 1.0, 1.0, 0.006995, 0.008568, 1.0, 1.0, 0.006995, 0.008568, 1.0, 1.0, 0.006995, 0.008568, 1.0, 1.0, 0.006995, 0.008568, 1.0, 1.0, 0.006995, 0.008568, 1.0, 1.0, 0.006995, 0.008568, 1.0, 1.0, 0.006995, 0.008568, 1.0, 1.0, 0.006995, 0.008568, 1.0, 1.0, 0.006995, 0.008568, 1.0, 1.0, 0.006995, 0.008568, 1.0, 1.0, 0.006995, 0.008568, 1.0, 1.0, 0.006995, 0.008568, 1.0, 1.0, 0.006995, 0.008568, 1.0, 1.0, 0.006995, 0.008568, 1.0, 1.0, 0.006995, 0.008568, 1.0, 1.0, 0.006995, 0.008568, 1.0, 1.0, 0.006995, 0.008568, 1.0, 1.0, 0.006995, 0.008568, 1.0, 1.0, 0.006995, 0.008568, 1.0, 1.0, 0.006995, 0.008568, 1.0, 1.0, 0.006995, 0.008568, 1.0, 1.0, 0.006995, 0.008568, 1.0, 1.0, 0.006995, 0.008568, 1.0, 1.0, 0.006995, 0.008568, 1.0, 1.0, 0.006995, 0.008568, 1.0, 1.0, 0.006995, 0.008568, 1.0, 1.0, 0.006995, 0.008568, 1.0, 1.0, 0.006995, 0.008568, 1.0, 1.0, 0.006995, 0.008568, 1.0, 1.0, 0.006995, 0.008568, 1.0, 1.0, 0.006995, 0.008568, 1.0, 1.0, 0.006995, 0.008568, 1.0, 1.0, 0.006995, 0.008568, 1.0, 1.0, 0.006995, 0.008568, 1.0, 1.0, 0.006995, 0.008568, 1.0, 1.0, 0.006995, 0.008568, 1.0, 1.0, 0.006995, 0.008568, 1.0, 1.0, 0.006995, 0.008568, 1.0, 1.0, 0.006995, 0.008568, 1.0, 1.0, 0.006995, 0.008568, 1.0, 1.0, 0.006995, 0.008568, 1.0, 1.0, 0.006995, 0.008568, 1.0, 1.0, 0.006995, 0.008568, 1.0, 1.0, 0.006995, 0.008568, 1.0, 1.0, 0.006995, 0.008568, 1.0, 1.0, 0.006995, 0.008568, 1.0, 1.0, 0.8879, 0.0, 1.0, 1.0, 0.8879, 0.0, 1.0, 1.0, 0.8879, 0.0, 1.0, 1.0, 0.8879, 0.0, 1.0, 1.0, 0.8879, 0.0, 1.0, 1.0, 0.8879, 0.0, 1.0, 1.0, 0.8879, 0.0, 1.0, 1.0, 0.8879, 0.0, 1.0, 1.0, 0.8879, 0.0, 1.0, 1.0, 0.8879, 0.0, 1.0, 1.0, 0.8879, 0.0, 1.0, 1.0, 0.8879, 0.0, 1.0, 1.0, 0.8879, 0.0, 1.0, 1.0, 0.8879, 0.0, 1.0, 1.0, 0.8879, 0.0, 1.0, 1.0, 0.8879, 0.0, 1.0, 1.0, 0.8879, 0.0, 1.0, 1.0, 0.8879, 0.0, 1.0, 1.0, 0.8879, 0.0, 1.0, 1.0, 0.8879, 0.0, 1.0, 1.0, 0.8879, 0.0, 1.0, 1.0, 0.8879, 0.0, 1.0, 1.0, 0.8879, 0.0, 1.0, 1.0, 0.8879, 0.0, 1.0, 1.0, 0.8879, 0.0, 1.0, 1.0, 0.8879, 0.0, 1.0, 1.0, 0.8879, 0.0, 1.0, 1.0, 0.8879, 0.0, 1.0, 1.0, 0.8879, 0.0, 1.0, 1.0, 0.8879, 0.0, 1.0, 1.0, 0.8879, 0.0, 1.0, 1.0, 0.8879, 0.0, 1.0, 1.0, 0.8879, 0.0, 1.0, 1.0, 0.8879, 0.0, 1.0, 1.0, 0.8879, 0.0, 1.0, 1.0, 0.8879, 0.0, 1.0, 1.0, 0.8879, 0.0, 1.0, 1.0, 0.8879, 0.0, 1.0, 1.0, 0.8879, 0.0, 1.0, 1.0, 0.8879, 0.0, 1.0, 1.0, 0.8879, 0.0, 1.0, 1.0, 0.8879, 0.0, 1.0, 1.0, 0.8879, 0.0, 1.0, 1.0, 0.8879, 0.0, 1.0, 1.0, 0.8879, 0.0, 1.0, 1.0, 0.8879, 0.0, 1.0, 1.0, 0.8879, 0.0, 1.0, 1.0, 0.8879, 0.0, 1.0, 1.0, 0.8879, 0.0, 1.0, 1.0, 0.8879, 0.0, 1.0, 1.0, 0.8879, 0.0, 1.0, 1.0, 0.8879, 0.0, 1.0, 1.0, 0.8879, 0.0, 1.0, 1.0, 0.8879, 0.0, 1.0, 1.0, 0.8879, 0.0, 1.0, 1.0, 0.8879, 0.0, 1.0, 1.0, 0.8879, 0.0, 1.0, 1.0, 0.8879, 0.0, 1.0, 1.0, 0.8879, 0.0, 1.0, 1.0, 0.8879, 0.0, 1.0, 1.0, 0.8879, 0.0, 1.0, 1.0, 0.8879, 0.0, 1.0, 1.0, 0.8879, 0.0, 1.0, 1.0, 0.8879, 0.0, 1.0, 1.0, 0.8879, 0.0, 1.0, 1.0, 0.8879, 0.0, 1.0, 1.0, 0.8879, 0.0, 1.0, 1.0, 0.8879, 0.0, 1.0, 1.0, 0.8879, 0.0, 1.0, 1.0, 0.8879, 0.0, 1.0, 1.0, 0.8879, 0.0, 1.0, 1.0, 0.8879, 0.0, 1.0, 1.0, 0.8879, 0.0, 1.0, 1.0, 0.8879, 0.0, 1.0, 1.0, 0.8879, 0.0, 1.0, 1.0, 0.8879, 0.0, 1.0, 1.0, 0.8879, 0.0, 1.0, 1.0, 0.8879, 0.0, 1.0, 1.0, 0.8879, 0.0, 1.0, 1.0, 0.8879, 0.0, 1.0, 1.0, 0.8879, 0.0, 1.0, 1.0, 0.8879, 0.0, 1.0, 1.0, 0.8879, 0.0, 1.0, 1.0, 0.8879, 0.0, 1.0, 1.0, 0.8879, 0.0, 1.0, 1.0, 0.8879, 0.0, 1.0, 1.0, 0.8879, 0.0, 1.0, 1.0, 0.8879, 0.0, 1.0, 1.0, 0.8879, 0.0, 1.0, 1.0, 0.8879, 0.0, 1.0, 1.0, 0.8879, 0.0, 1.0, 1.0, 0.8879, 0.0, 1.0, 1.0, 0.8879, 0.0, 1.0, 1.0, 0.8879, 0.0, 1.0, 1.0, 0.8879, 0.0, 1.0, 1.0, 0.8879, 0.0, 1.0, 1.0, 0.8879, 0.0, 1.0, 1.0, 0.8879, 0.0, 1.0, 1.0, 0.8879, 0.0, 1.0, 1.0, 0.8879, 0.0, 1.0, 1.0, 0.8879, 0.0, 1.0, 1.0, 0.8879, 0.0, 1.0, 1.0, 0.8879, 0.0, 1.0, 1.0, 0.8879, 0.0, 1.0, 1.0, 0.8879, 0.0, 1.0, 1.0, 0.8879, 0.0, 1.0, 1.0, 0.8879, 0.0, 1.0, 1.0, 0.8879, 0.0, 1.0, 1.0, 0.8879, 0.0, 1.0, 1.0, 0.8879, 0.0, 1.0, 1.0, 0.8879, 0.0, 1.0, 1.0, 0.8879, 0.0, 1.0, 1.0, 0.8879, 0.0, 1.0, 1.0, 0.8879, 0.0, 1.0, 1.0, 0.8879, 0.0, 1.0, 1.0, 0.8879, 0.0, 1.0, 1.0, 0.8879, 0.0, 1.0, 1.0, 0.8879, 0.0, 1.0, 1.0, 0.8879, 0.0, 1.0, 1.0, 0.8879, 0.0, 1.0, 1.0, 0.8879, 0.0, 1.0, 1.0, 0.8879, 0.0, 1.0, 1.0, 0.8879, 0.0, 1.0, 1.0, 0.8879, 0.0, 1.0, 1.0, 0.8879, 0.0, 1.0, 1.0, 0.8879, 0.0, 1.0, 1.0, 0.8879, 0.0, 1.0, 1.0, 0.8879, 0.0, 1.0, 1.0, 0.8879, 0.0, 1.0, 1.0, 0.8879, 0.0, 1.0, 1.0, 0.8879, 0.0, 1.0, 1.0, 0.8879, 0.0, 1.0, 1.0, 0.8879, 0.0, 1.0, 1.0, 0.8879, 0.0, 1.0, 1.0, 0.8879, 0.0, 1.0, 1.0, 0.8879, 0.0, 1.0, 1.0, 0.8879, 0.0, 1.0, 1.0, 0.8879, 0.0, 1.0, 1.0, 0.8879, 0.0, 1.0, 1.0, 0.8879, 0.0, 1.0, 1.0, 0.8879, 0.0, 1.0, 1.0, 0.8879, 0.0, 1.0, 1.0, 0.8879, 0.0, 1.0, 1.0, 0.8879, 0.0, 1.0, 1.0, 0.8879, 0.0, 1.0, 1.0, 0.8879, 0.0, 1.0, 1.0, 0.8879, 0.0, 1.0, 1.0, 0.8879, 0.0, 1.0, 1.0, 0.8879, 0.0, 1.0, 1.0, 0.8879, 0.0, 1.0, 1.0, 0.8879, 0.0, 1.0, 1.0, 0.8879, 0.0, 1.0, 1.0, 0.8879, 0.0, 1.0, 1.0, 0.8879, 0.0, 1.0, 1.0, 0.8879, 0.0, 1.0, 1.0, 0.8879, 0.0, 1.0, 1.0, 0.8879, 0.0, 1.0, 1.0, 0.8879, 0.0, 1.0, 1.0, 0.8879, 0.0, 1.0, 1.0, 0.8879, 0.0, 1.0, 1.0, 0.8879, 0.0, 1.0, 1.0, 0.8879, 0.0, 1.0, 1.0, 0.8879, 0.0, 1.0, 1.0, 0.8879, 0.0, 1.0, 1.0, 0.8879, 0.0, 1.0, 1.0, 0.8879, 0.0, 1.0, 1.0, 0.8879, 0.0, 1.0, 1.0, 0.8879, 0.0, 1.0, 1.0, 0.8879, 0.0, 1.0, 1.0, 0.8879, 0.0, 1.0, 1.0, 0.8879, 0.0, 1.0, 1.0, 0.8879, 0.0, 1.0, 1.0, 0.8879, 0.0, 1.0, 1.0, 0.8879, 0.0, 1.0, 1.0, 0.8879, 0.0, 1.0, 1.0, 0.8879, 0.0, 1.0, 1.0, 0.8879, 0.0, 1.0, 1.0, 0.8879, 0.0, 1.0, 1.0, 0.8879, 0.0, 1.0, 1.0, 0.8879, 0.0, 1.0, 1.0, 0.8879, 0.0, 1.0, 1.0, 0.8879, 0.0, 1.0, 1.0, 0.8879, 0.0, 1.0, 1.0, 0.8879, 0.0, 1.0, 1.0, 0.8879, 0.0, 1.0, 1.0, 0.8879, 0.0, 1.0, 1.0, 0.8879, 0.0, 1.0, 1.0, 0.8879, 0.0, 1.0, 1.0, 0.8879, 0.0, 1.0, 1.0, 0.8879, 0.0, 1.0, 1.0, 0.8879, 0.0, 1.0, 1.0, 0.8879, 0.0, 1.0, 1.0, 0.8879, 0.0, 1.0, 1.0, 0.8879, 0.0, 1.0, 1.0, 0.8879, 0.0, 1.0, 1.0, 0.8879, 0.0, 1.0, 1.0, 0.8879, 0.0, 1.0, 1.0, 0.8879, 0.0, 1.0, 1.0, 0.8879, 0.0, 1.0, 1.0, 0.8879, 0.0, 1.0, 1.0, 0.8879, 0.0, 1.0, 1.0, 0.8879, 0.0, 1.0, 1.0, 0.8879, 0.0, 1.0, 1.0, 0.8879, 0.0, 1.0, 1.0, 0.8879, 0.0, 1.0, 1.0, 0.8879, 0.0, 1.0, 1.0, 0.8879, 0.0, 1.0, 1.0, 0.8879, 0.0, 1.0, 1.0, 0.8879, 0.0, 1.0, 1.0, 0.8879, 0.0, 1.0, 1.0, 0.8879, 0.0, 1.0, 1.0, 0.8879, 0.0, 1.0, 1.0, 0.8879, 0.0, 1.0, 1.0, 0.8879, 0.0, 1.0, 1.0, 0.8879, 0.0, 1.0, 1.0, 0.8879, 0.0, 1.0, 1.0, 0.1384, 0.9911, 1.0, 1.0, 0.1384, 0.9911, 1.0, 1.0, 0.1384, 0.9911, 1.0, 1.0, 0.1384, 0.9911, 1.0, 1.0, 0.1384, 0.9911, 1.0, 1.0, 0.1384, 0.9911, 1.0, 1.0, 0.1384, 0.9911, 1.0, 1.0, 0.1384, 0.9911, 1.0, 1.0, 0.1384, 0.9911, 1.0, 1.0, 0.1384, 0.9911, 1.0, 1.0, 0.1384, 0.9911, 1.0, 1.0, 0.1384, 0.9911, 1.0, 1.0, 0.1384, 0.9911, 1.0, 1.0, 0.1384, 0.9911, 1.0, 1.0, 0.1384, 0.9911, 1.0, 1.0, 0.1384, 0.9911, 1.0, 1.0, 0.1384, 0.9911, 1.0, 1.0, 0.1384, 0.9911, 1.0, 1.0, 0.1384, 0.9911, 1.0, 1.0, 0.1384, 0.9911, 1.0, 1.0, 0.1384, 0.9911, 1.0, 1.0, 0.1384, 0.9911, 1.0, 1.0, 0.006995, 0.008568, 1.0, 1.0, 0.006995, 0.008568, 1.0, 1.0, 0.006995, 0.008568, 1.0, 1.0, 0.006995, 0.008568, 1.0])
me_sphere_002.materials.append(mat_beach_ball)
me_sphere_002.use_remesh_preserve_volume = False
me_sphere_002.use_remesh_preserve_attributes = False
me_sphere_002.use_mirror_vertex_groups = False
me_sphere_002.update()

# ---- objects
ob_sun = bpy.data.objects.new('Sun', light_sun)
ob_lamp = bpy.data.objects.new('Lamp', light_lamp)
ob_camera = bpy.data.objects.new('Camera', cam_camera)
ob_sphere_003 = bpy.data.objects.new('Sphere.003', me_sphere_002)

# ---- transforms, parenting, visibility, modifiers, constraints
ob_sun.location = (-16.76, 0.9783, 22.95)
ob_sun.lineart.crease_threshold = 0.0
ob_lamp.location = (4.076, 1.005, 5.904)
ob_lamp.rotation_euler = (0.6503, 0.05522, 1.866)
ob_lamp.lock_rotations_4d = False
ob_lamp.empty_display_type = 'ARROWS'
ob_lamp.color = (0.0, 0.0, 0.0, 0.0)
ob_lamp.lineart.crease_threshold = 0.0
ob_camera.location = (7.481, -6.508, 5.344)
ob_camera.rotation_euler = (1.109, 0.0, 0.8149)
ob_camera.lock_rotations_4d = False
ob_camera.empty_display_type = 'ARROWS'
ob_camera.color = (0.0, 0.0, 0.0, 0.0)
ob_camera.display_type = 'WIRE'
ob_camera.lineart.crease_threshold = 0.0
ob_sphere_003.location = (4.046, -3.873, 3.186)
ob_sphere_003.rotation_euler = (0.6163, 1.26, 0.009879)
ob_sphere_003.scale = (-0.25, -0.25, -0.25)
ob_sphere_003.lineart.crease_threshold = 0.0

# ---- collection membership
col_collection_1.objects.link(ob_sun)
col_collection_1.objects.link(ob_lamp)
col_collection_1.objects.link(ob_camera)
col_collection_1.objects.link(ob_sphere_003)

# ---- scene / render settings (as saved in the file)
scene.camera = ob_camera
scene.frame_start = 1; scene.frame_end = 250; scene.frame_set(1)
scene.render.engine = 'BLENDER_EEVEE_NEXT'
scene.render.resolution_percentage = 50
scene.render.dither_intensity = 0.0
scene.cycles.use_denoising = False
scene.cycles.samples = 128
scene.cycles.sampling_pattern = 'TABULATED_SOBOL'
scene.cycles.light_sampling_threshold = 0.0
scene.cycles.use_adaptive_sampling = False
scene.cycles.use_light_tree = False
scene.cycles.blur_glossy = 0.0
scene.cycles.sample_clamp_indirect = 0.0
scene.view_settings.view_transform = 'Standard'
bpy.context.view_layer.update()
